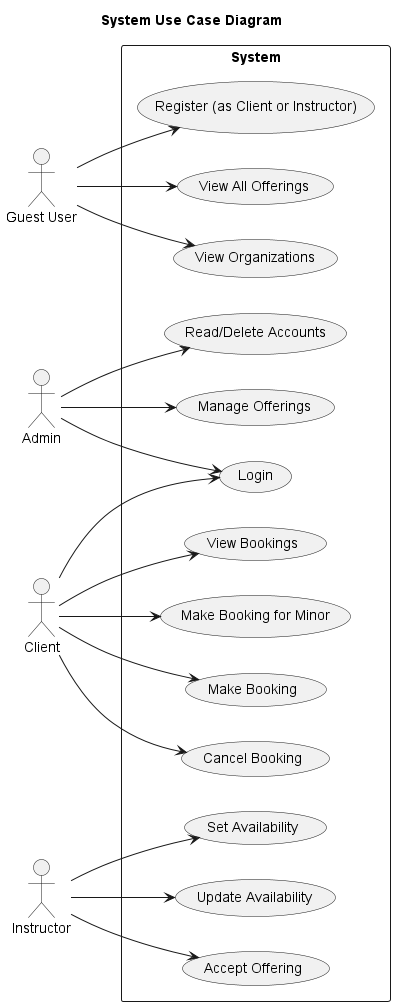

The diagram above was rendered by PlantUML. Its source (embedded in the PNG):
@startuml useCaseDiagram

title System Use Case Diagram


left to right direction

actor GuestUser as "Guest User"
actor Admin as "Admin"
actor Client as "Client"
actor Instructor as "Instructor"


rectangle "System" {
  usecase "View All Offerings" as UC1
  usecase "Manage Offerings" as UC2
  usecase "Login" as UC3
  usecase "Make Booking" as UC4
  usecase "Cancel Booking" as UC5
  usecase "View Bookings" as UC6
  usecase "Make Booking for Minor" as UC7
  usecase "Read/Delete Accounts" as UC8
  usecase "View Organizations" as UC9
  usecase "Register (as Client or Instructor)" as UC10
  usecase "Update Availability" as UC11
  usecase "Accept Offering" as UC12
  usecase "Set Availability" as UC13
}

GuestUser --> UC1
GuestUser --> UC9
GuestUser --> UC10

Admin --> UC2
Admin --> UC8
Admin --> UC3

Client --> UC3
Client --> UC4
Client --> UC5
Client --> UC6
Client --> UC7

Instructor --> UC11
Instructor --> UC12
Instructor --> UC13


@enduml